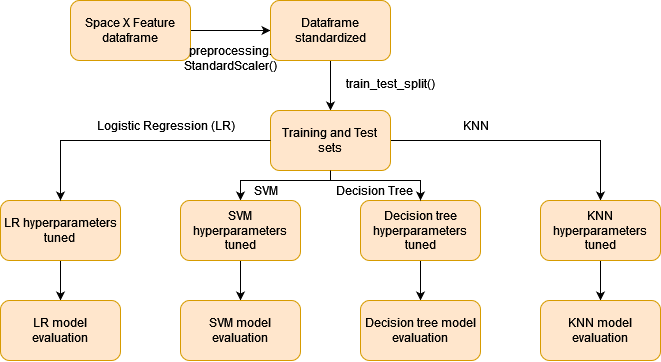

The diagram above was exported from draw.io. Its source (the exported page's mxGraphModel, read from the mxfile embedded in the PNG):
<mxGraphModel dx="1248" dy="502" grid="1" gridSize="10" guides="1" tooltips="1" connect="1" arrows="1" fold="1" page="1" pageScale="1" pageWidth="827" pageHeight="1169" math="0" shadow="0">
  <root>
    <mxCell id="0" />
    <mxCell id="1" parent="0" />
    <mxCell id="aLmKXvVZ6u4DokcEdkVF-1" value="" style="edgeStyle=orthogonalEdgeStyle;rounded=0;orthogonalLoop=1;jettySize=auto;html=1;" parent="1" source="aLmKXvVZ6u4DokcEdkVF-2" target="aLmKXvVZ6u4DokcEdkVF-4" edge="1">
      <mxGeometry relative="1" as="geometry" />
    </mxCell>
    <mxCell id="aLmKXvVZ6u4DokcEdkVF-2" value="Space X Feature dataframe" style="rounded=1;whiteSpace=wrap;html=1;fillColor=#ffe6cc;strokeColor=#d79b00;" parent="1" vertex="1">
      <mxGeometry x="110" y="160" width="120" height="60" as="geometry" />
    </mxCell>
    <mxCell id="aLmKXvVZ6u4DokcEdkVF-3" value="" style="edgeStyle=orthogonalEdgeStyle;rounded=0;orthogonalLoop=1;jettySize=auto;html=1;" parent="1" source="aLmKXvVZ6u4DokcEdkVF-4" target="aLmKXvVZ6u4DokcEdkVF-6" edge="1">
      <mxGeometry relative="1" as="geometry" />
    </mxCell>
    <mxCell id="aLmKXvVZ6u4DokcEdkVF-4" value="Dataframe standardized" style="rounded=1;whiteSpace=wrap;html=1;fillColor=#ffe6cc;strokeColor=#d79b00;" parent="1" vertex="1">
      <mxGeometry x="310" y="160" width="120" height="60" as="geometry" />
    </mxCell>
    <mxCell id="aLmKXvVZ6u4DokcEdkVF-5" value="" style="edgeStyle=orthogonalEdgeStyle;rounded=0;orthogonalLoop=1;jettySize=auto;html=1;entryX=0.5;entryY=0;entryDx=0;entryDy=0;" parent="1" source="aLmKXvVZ6u4DokcEdkVF-6" target="aLmKXvVZ6u4DokcEdkVF-8" edge="1">
      <mxGeometry relative="1" as="geometry" />
    </mxCell>
    <mxCell id="WclrQrY-0ElQZDo_lBsk-5" value="" style="edgeStyle=orthogonalEdgeStyle;rounded=0;orthogonalLoop=1;jettySize=auto;html=1;" edge="1" parent="1" source="aLmKXvVZ6u4DokcEdkVF-6" target="WclrQrY-0ElQZDo_lBsk-4">
      <mxGeometry relative="1" as="geometry">
        <Array as="points">
          <mxPoint x="370" y="340" />
          <mxPoint x="280" y="340" />
        </Array>
      </mxGeometry>
    </mxCell>
    <mxCell id="aLmKXvVZ6u4DokcEdkVF-6" value="&lt;div&gt;Training and Test &lt;br&gt;&lt;/div&gt;&lt;div&gt;sets&lt;/div&gt;" style="rounded=1;whiteSpace=wrap;html=1;fillColor=#ffe6cc;strokeColor=#d79b00;" parent="1" vertex="1">
      <mxGeometry x="310" y="270" width="120" height="60" as="geometry" />
    </mxCell>
    <mxCell id="WclrQrY-0ElQZDo_lBsk-19" value="" style="edgeStyle=orthogonalEdgeStyle;rounded=0;orthogonalLoop=1;jettySize=auto;html=1;" edge="1" parent="1" source="aLmKXvVZ6u4DokcEdkVF-8" target="WclrQrY-0ElQZDo_lBsk-15">
      <mxGeometry relative="1" as="geometry" />
    </mxCell>
    <mxCell id="aLmKXvVZ6u4DokcEdkVF-8" value="KNN hyperparameters tuned" style="rounded=1;whiteSpace=wrap;html=1;fillColor=#ffe6cc;strokeColor=#d79b00;" parent="1" vertex="1">
      <mxGeometry x="580" y="360" width="120" height="60" as="geometry" />
    </mxCell>
    <mxCell id="WclrQrY-0ElQZDo_lBsk-16" value="" style="edgeStyle=orthogonalEdgeStyle;rounded=0;orthogonalLoop=1;jettySize=auto;html=1;" edge="1" parent="1" source="aLmKXvVZ6u4DokcEdkVF-10" target="aLmKXvVZ6u4DokcEdkVF-11">
      <mxGeometry relative="1" as="geometry" />
    </mxCell>
    <mxCell id="aLmKXvVZ6u4DokcEdkVF-10" value="&lt;div&gt;LR hyperparameters tuned&lt;br&gt;&lt;/div&gt;" style="rounded=1;whiteSpace=wrap;html=1;fillColor=#ffe6cc;strokeColor=#d79b00;" parent="1" vertex="1">
      <mxGeometry x="40" y="360" width="120" height="60" as="geometry" />
    </mxCell>
    <mxCell id="aLmKXvVZ6u4DokcEdkVF-11" value="&lt;div&gt;LR model&lt;/div&gt;&lt;div&gt; evaluation&lt;/div&gt;" style="rounded=1;whiteSpace=wrap;html=1;fillColor=#ffe6cc;strokeColor=#d79b00;" parent="1" vertex="1">
      <mxGeometry x="40" y="460" width="120" height="60" as="geometry" />
    </mxCell>
    <mxCell id="WclrQrY-0ElQZDo_lBsk-1" value="&lt;div&gt;preprocessing.&lt;/div&gt;&lt;div&gt;StandardScaler()&lt;/div&gt;" style="text;html=1;resizable=0;autosize=1;align=center;verticalAlign=middle;points=[];fillColor=none;strokeColor=none;rounded=0;" vertex="1" parent="1">
      <mxGeometry x="215" y="203" width="110" height="30" as="geometry" />
    </mxCell>
    <mxCell id="WclrQrY-0ElQZDo_lBsk-2" value="train_test_split()" style="text;html=1;resizable=0;autosize=1;align=center;verticalAlign=middle;points=[];fillColor=none;strokeColor=none;rounded=0;" vertex="1" parent="1">
      <mxGeometry x="380" y="233" width="100" height="20" as="geometry" />
    </mxCell>
    <mxCell id="WclrQrY-0ElQZDo_lBsk-3" value="" style="edgeStyle=orthogonalEdgeStyle;rounded=0;orthogonalLoop=1;jettySize=auto;html=1;exitX=0;exitY=0.5;exitDx=0;exitDy=0;entryX=0.5;entryY=0;entryDx=0;entryDy=0;" edge="1" parent="1" source="aLmKXvVZ6u4DokcEdkVF-6" target="aLmKXvVZ6u4DokcEdkVF-10">
      <mxGeometry relative="1" as="geometry">
        <mxPoint x="580" y="230" as="sourcePoint" />
        <mxPoint x="580" y="310" as="targetPoint" />
      </mxGeometry>
    </mxCell>
    <mxCell id="WclrQrY-0ElQZDo_lBsk-17" value="" style="edgeStyle=orthogonalEdgeStyle;rounded=0;orthogonalLoop=1;jettySize=auto;html=1;" edge="1" parent="1" source="WclrQrY-0ElQZDo_lBsk-4" target="WclrQrY-0ElQZDo_lBsk-13">
      <mxGeometry relative="1" as="geometry" />
    </mxCell>
    <mxCell id="WclrQrY-0ElQZDo_lBsk-4" value="SVM hyperparameters tuned" style="rounded=1;whiteSpace=wrap;html=1;fillColor=#ffe6cc;strokeColor=#d79b00;" vertex="1" parent="1">
      <mxGeometry x="220" y="360" width="120" height="60" as="geometry" />
    </mxCell>
    <mxCell id="WclrQrY-0ElQZDo_lBsk-6" value="Logistic Regression (LR)" style="text;html=1;resizable=0;autosize=1;align=center;verticalAlign=middle;points=[];fillColor=none;strokeColor=none;rounded=0;" vertex="1" parent="1">
      <mxGeometry x="130" y="275" width="150" height="20" as="geometry" />
    </mxCell>
    <mxCell id="WclrQrY-0ElQZDo_lBsk-7" value="SVM" style="text;html=1;resizable=0;autosize=1;align=center;verticalAlign=middle;points=[];fillColor=none;strokeColor=none;rounded=0;" vertex="1" parent="1">
      <mxGeometry x="285" y="340" width="40" height="20" as="geometry" />
    </mxCell>
    <mxCell id="WclrQrY-0ElQZDo_lBsk-8" value="KNN" style="text;html=1;resizable=0;autosize=1;align=center;verticalAlign=middle;points=[];fillColor=none;strokeColor=none;rounded=0;" vertex="1" parent="1">
      <mxGeometry x="495" y="275" width="40" height="20" as="geometry" />
    </mxCell>
    <mxCell id="WclrQrY-0ElQZDo_lBsk-18" value="" style="edgeStyle=orthogonalEdgeStyle;rounded=0;orthogonalLoop=1;jettySize=auto;html=1;" edge="1" parent="1" source="WclrQrY-0ElQZDo_lBsk-9" target="WclrQrY-0ElQZDo_lBsk-14">
      <mxGeometry relative="1" as="geometry" />
    </mxCell>
    <mxCell id="WclrQrY-0ElQZDo_lBsk-9" value="Decision tree hyperparameters tuned" style="rounded=1;whiteSpace=wrap;html=1;fillColor=#ffe6cc;strokeColor=#d79b00;" vertex="1" parent="1">
      <mxGeometry x="400" y="360" width="120" height="60" as="geometry" />
    </mxCell>
    <mxCell id="WclrQrY-0ElQZDo_lBsk-10" value="" style="edgeStyle=orthogonalEdgeStyle;rounded=0;orthogonalLoop=1;jettySize=auto;html=1;exitX=0.5;exitY=1;exitDx=0;exitDy=0;entryX=0.5;entryY=0;entryDx=0;entryDy=0;" edge="1" parent="1" source="aLmKXvVZ6u4DokcEdkVF-6" target="WclrQrY-0ElQZDo_lBsk-9">
      <mxGeometry relative="1" as="geometry">
        <mxPoint x="350" y="459.9999999999999" as="sourcePoint" />
        <mxPoint x="260" y="489.9999999999999" as="targetPoint" />
        <Array as="points">
          <mxPoint x="370" y="340" />
          <mxPoint x="460" y="340" />
        </Array>
      </mxGeometry>
    </mxCell>
    <mxCell id="WclrQrY-0ElQZDo_lBsk-11" value="Decision Tree" style="text;html=1;resizable=0;autosize=1;align=center;verticalAlign=middle;points=[];fillColor=none;strokeColor=none;rounded=0;" vertex="1" parent="1">
      <mxGeometry x="369" y="340" width="90" height="20" as="geometry" />
    </mxCell>
    <mxCell id="WclrQrY-0ElQZDo_lBsk-13" value="&lt;div&gt;SVM model evaluation&lt;br&gt;&lt;/div&gt;" style="rounded=1;whiteSpace=wrap;html=1;fillColor=#ffe6cc;strokeColor=#d79b00;" vertex="1" parent="1">
      <mxGeometry x="220" y="460" width="120" height="60" as="geometry" />
    </mxCell>
    <mxCell id="WclrQrY-0ElQZDo_lBsk-14" value="&lt;div&gt;Decision tree model evaluation&lt;br&gt;&lt;/div&gt;" style="rounded=1;whiteSpace=wrap;html=1;fillColor=#ffe6cc;strokeColor=#d79b00;" vertex="1" parent="1">
      <mxGeometry x="400" y="460" width="120" height="60" as="geometry" />
    </mxCell>
    <mxCell id="WclrQrY-0ElQZDo_lBsk-15" value="&lt;div&gt;KNN model evaluation&lt;br&gt;&lt;/div&gt;" style="rounded=1;whiteSpace=wrap;html=1;fillColor=#ffe6cc;strokeColor=#d79b00;" vertex="1" parent="1">
      <mxGeometry x="580" y="460" width="120" height="60" as="geometry" />
    </mxCell>
  </root>
</mxGraphModel>